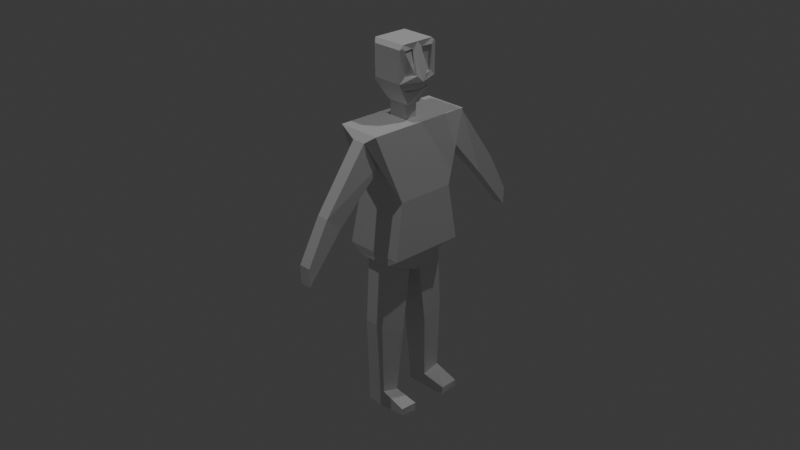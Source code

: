# Source: shopkeep.blend  (saved by Blender 4.0.36; exported with 4.5.12 LTS)
import bpy
from mathutils import Matrix  # noqa: F401  (used for matrix-valued properties, if any)

bpy.ops.wm.read_factory_settings(use_empty=True)
scene = bpy.context.scene
scene.name = 'Scene'

# ---- collections
col_collection = bpy.data.collections.new('Collection'); scene.collection.children.link(col_collection)

# ---- materials (node trees are filled in below, after node groups)
mat_material = bpy.data.materials.new('Material')
mat_material.alpha_threshold = 0.0
mat_material.use_transparent_shadow = False
mat_material.roughness = 0.5
mat_material.line_color = (0.0, 0.0, 0.0, 1.0)
mat_material_001 = bpy.data.materials.new('Material.001')
mat_material_001.use_transparent_shadow = False

# ---- material node trees
mat_material.use_nodes = True; mat_material.node_tree.nodes.clear()
_N = mat_material.node_tree.nodes; _L = mat_material.node_tree.links
n0 = _N.new('ShaderNodeOutputMaterial'); n0.name = 'Material Output'; n0.location = (300, 300)
n1 = _N.new('ShaderNodeBsdfPrincipled'); n1.name = 'Principled BSDF'; n1.location = (10, 300)
n1.inputs[3].default_value = 1.45
_L.new(n1.outputs[0], n0.inputs[0])
n0.is_active_output = True
mat_material_001.use_nodes = True; mat_material_001.node_tree.nodes.clear()
_N = mat_material_001.node_tree.nodes; _L = mat_material_001.node_tree.links
n0 = _N.new('ShaderNodeBsdfPrincipled'); n0.name = 'Principled BSDF'; n0.location = (10, 300)
n0.inputs[3].default_value = 1.45
n1 = _N.new('ShaderNodeOutputMaterial'); n1.name = 'Material Output'; n1.location = (300, 300)
_L.new(n0.outputs[0], n1.inputs[0])
n1.is_active_output = True

# ---- world
world_world = bpy.data.worlds.new('World'); scene.world = world_world
world_world.use_nodes = True; world_world.node_tree.nodes.clear()
_N = world_world.node_tree.nodes; _L = world_world.node_tree.links
n0 = _N.new('ShaderNodeOutputWorld'); n0.name = 'World Output'; n0.location = (300, 300)
n1 = _N.new('ShaderNodeBackground'); n1.name = 'Background'; n1.location = (10, 300)
n1.inputs[0].default_value = (0.05088, 0.05088, 0.05088, 1.0)
_L.new(n1.outputs[0], n0.inputs[0])
n0.is_active_output = True
world_world.color = (0.05088, 0.05088, 0.05088)
world_world.use_sun_shadow = False
world_world.sun_shadow_jitter_overblur = 0.0

# ---- cameras
cam_camera = bpy.data.cameras.new('Camera')
cam_camera.clip_end = 100.0
cam_camera.ortho_scale = 7.314

# ---- lights
light_light = bpy.data.lights.new('Light', 'POINT')
light_light.transmission_factor = 0.0
light_light.use_soft_falloff = False
light_light.energy = 1000.0
light_light.shadow_soft_size = 0.1
light_light.shadow_maximum_resolution = 0.006
light_light.use_absolute_resolution = True
light_light_001 = bpy.data.lights.new('Light.001', 'POINT')
light_light_001.transmission_factor = 0.0
light_light_001.use_soft_falloff = False
light_light_001.energy = 1000.0
light_light_001.shadow_soft_size = 0.1
light_light_001.shadow_maximum_resolution = 0.006
light_light_001.use_absolute_resolution = True

# ---- meshes
me_cube = bpy.data.meshes.new('Cube')
me_cube.from_pydata([(1.0, 1.235, -1.0), (1.0, -1.235, -1.0), (-0.7263, 0.3937, -2.344), (-0.7263, -0.3937, -2.344), (0.7263, 0.3937, -2.344), (0.7263, -0.3937, -2.344), (-1.0, 0.0, -1.0), (1.0, 0.0, 1.0), (-1.0, 0.0, 1.0), (1.45, 0.0, -1.0), (-0.7263, 0.0, -2.344), (0.7263, 0.0, -2.344), (1.355, -0.3204, -0.6767), (0.9803, -0.3079, 0.6768), (1.091, -0.9269, 0.6892), (1.023, -0.9146, -0.6888), (1.023, 0.9146, -0.6888), (1.091, 0.9269, 0.6892), (0.9803, 0.3079, 0.6768), (1.355, 0.3204, -0.6767), (0.8758, -0.3079, 0.665), (1.25, -0.3204, -0.6884), (0.9188, -0.9146, -0.7006), (0.9865, -0.9269, 0.6775), (0.9865, 0.9269, 0.6775), (0.9188, 0.9146, -0.7006), (1.25, 0.3204, -0.6884), (0.8758, 0.3079, 0.665), (-0.8632, 0.8141, -1.672), (-0.8632, -0.8141, -1.672), (0.9452, -0.7457, -1.541), (0.9452, 0.7457, -1.541), (1.145, 0.0, -1.538), (-0.8632, 0.0, -1.672), (-0.9316, -1.024, -1.336), (0.9444, 0.7838, -1.466), (-0.9316, 1.024, -1.336), (0.9444, -0.7838, -1.466), (1.269, 0.0, -1.336), (-0.9316, 0.0, -1.336), (0.9316, -1.024, -1.336), (0.8632, -0.8141, -1.672), (1.088, 0.0, -1.672), (0.8632, 0.8141, -1.672), (0.9316, 1.024, -1.336), (1.212, 0.0, -1.47), (1.075, 0.0, -1.396), (1.008, 0.0, -1.464), (0.8074, -0.7838, -1.392), (0.8082, -0.7457, -1.467), (0.8082, 0.7457, -1.467), (0.8074, 0.7838, -1.392), (1.0, 1.235, 0.7752), (1.0, 1.01, 1.0), (1.046, 1.08, 0.8436), (1.0, -1.01, 1.0), (1.0, -1.235, 0.7752), (1.046, -1.08, 0.8436), (-0.7752, 1.235, 0.7752), (-1.0, 0.751, 0.7412), (-1.0, 0.751, -0.7412), (-0.7752, 1.235, -1.0), (-0.9618, 1.117, -1.188), (-0.7752, -1.235, 0.7752), (-1.0, -0.751, 0.7412), (-0.7752, -1.235, -1.0), (-1.0, -0.751, -0.7412), (-0.9618, -1.117, -1.188), (-1.0, -1.01, 1.0), (-1.0, -1.01, -1.0), (-1.0, 1.01, -1.0), (-1.0, 1.01, 1.0), (-1.0, 0.0, 0.7412), (-1.0, 0.0, -0.7412), (-1.336, 0.0, 0.7412), (-1.336, 0.0, -0.7412), (-1.336, -0.751, 0.7412), (-1.336, -0.751, -0.7412), (-1.336, 0.751, -0.7412), (-1.336, 0.751, 0.7412)], [], [(7, 55, 57, 14, 13), (7, 8, 68, 55), (62, 61, 0, 44, 36), (33, 28, 2, 10), (18, 19, 26, 27), (53, 71, 8, 7), (10, 11, 5, 3), (42, 41, 5, 11), (28, 43, 4, 2), (41, 29, 3, 5), (43, 42, 11, 4), (2, 4, 11, 10), (13, 14, 23, 20), (29, 33, 10, 3), (67, 69, 6, 39, 34), (54, 53, 7, 18, 17), (9, 7, 13, 12), (64, 72, 74, 76), (1, 56, 63, 65), (1, 9, 12, 15), (61, 58, 52, 0), (57, 56, 1, 15, 14), (7, 9, 19, 18), (9, 0, 16, 19), (21, 20, 23, 22), (25, 24, 27, 26), (12, 13, 20, 21), (19, 16, 25, 26), (14, 15, 22, 23), (15, 12, 21, 22), (17, 18, 27, 24), (16, 17, 24, 25), (34, 39, 33, 29), (31, 35, 51, 50), (40, 34, 29, 41), (36, 44, 43, 28), (35, 45, 46, 51), (39, 36, 28, 33), (73, 66, 77, 75), (9, 1, 40, 38), (6, 70, 62, 36, 39), (0, 9, 38, 44), (1, 65, 67, 34, 40), (30, 37, 40, 41), (31, 32, 42, 43), (32, 30, 41, 42), (35, 31, 43, 44), (37, 45, 38, 40), (45, 35, 44, 38), (51, 46, 47, 50), (46, 48, 49, 47), (32, 31, 50, 47), (45, 37, 48, 46), (30, 32, 47, 49), (37, 30, 49, 48), (52, 53, 54), (55, 56, 57), (70, 61, 62), (65, 69, 67), (65, 63, 68, 69), (58, 61, 70, 71), (55, 68, 63, 56), (71, 53, 52, 58), (0, 52, 54, 17, 16), (64, 66, 69, 68), (60, 59, 71, 70), (59, 72, 8, 71), (72, 64, 68, 8), (73, 60, 70, 6), (66, 73, 6, 69), (75, 74, 79, 78), (77, 76, 74, 75), (59, 60, 78, 79), (60, 73, 75, 78), (72, 59, 79, 74), (66, 64, 76, 77)])
_uv = me_cube.uv_layers.new(name='UVMap')
_uv.uv.foreach_set('vector', [0.625, 0.625, 0.625, 0.7272, 0.605, 0.7337, 0.5852, 0.7176, 0.5855, 0.6574, 0.625, 0.625, 0.875, 0.625, 0.875, 0.7272, 0.625, 0.7272, 0.375, 0.25, 0.375, 0.2781, 0.375, 0.5, 0.375, 0.5, 0.375, 0.25, 0.375, 0.125, 0.375, 0.25, 0.375, 0.25, 0.375, 0.125, 0.5855, 0.5926, 0.4145, 0.5938, 0.4145, 0.5938, 0.5855, 0.5926, 0.625, 0.5228, 0.875, 0.5228, 0.875, 0.625, 0.625, 0.625, 0.125, 0.625, 0.375, 0.625, 0.375, 0.75, 0.125, 0.75, 0.375, 0.625, 0.375, 0.75, 0.375, 0.75, 0.375, 0.625, 0.375, 0.25, 0.375, 0.5, 0.375, 0.5, 0.375, 0.25, 0.375, 0.75, 0.375, 1.0, 0.375, 1.0, 0.375, 0.75, 0.375, 0.5, 0.375, 0.625, 0.375, 0.625, 0.375, 0.5, 0.125, 0.5, 0.375, 0.5, 0.375, 0.625, 0.125, 0.625, 0.5855, 0.6574, 0.5852, 0.7176, 0.5852, 0.7176, 0.5855, 0.6574, 0.375, 0.0, 0.375, 0.125, 0.375, 0.125, 0.375, 0.0, 0.375, 0.0, 0.375, 0.02276, 0.375, 0.125, 0.375, 0.125, 0.375, 0.0, 0.605, 0.5163, 0.625, 0.5228, 0.625, 0.625, 0.5855, 0.5926, 0.5852, 0.5324, 0.375, 0.625, 0.625, 0.625, 0.5855, 0.6574, 0.4145, 0.6562, 0.5927, 0.04896, 0.5927, 0.125, 0.5927, 0.125, 0.5927, 0.04896, 0.375, 0.75, 0.5969, 0.75, 0.5969, 0.9719, 0.375, 0.9719, 0.375, 0.75, 0.375, 0.625, 0.4145, 0.6562, 0.4148, 0.7188, 0.375, 0.2781, 0.5969, 0.2781, 0.5969, 0.5, 0.375, 0.5, 0.605, 0.7337, 0.5969, 0.75, 0.375, 0.75, 0.4148, 0.7188, 0.5852, 0.7176, 0.625, 0.625, 0.375, 0.625, 0.4145, 0.5938, 0.5855, 0.5926, 0.375, 0.625, 0.375, 0.5, 0.4148, 0.5312, 0.4145, 0.5938, 0.4145, 0.6562, 0.5855, 0.6574, 0.5852, 0.7176, 0.4148, 0.7188, 0.4148, 0.5312, 0.5852, 0.5324, 0.5855, 0.5926, 0.4145, 0.5938, 0.4145, 0.6562, 0.5855, 0.6574, 0.5855, 0.6574, 0.4145, 0.6562, 0.4145, 0.5938, 0.4148, 0.5312, 0.4148, 0.5312, 0.4145, 0.5938, 0.5852, 0.7176, 0.4148, 0.7188, 0.4148, 0.7188, 0.5852, 0.7176, 0.4148, 0.7188, 0.4145, 0.6562, 0.4145, 0.6562, 0.4148, 0.7188, 0.5852, 0.5324, 0.5855, 0.5926, 0.5855, 0.5926, 0.5852, 0.5324, 0.4148, 0.5312, 0.5852, 0.5324, 0.5852, 0.5324, 0.4148, 0.5312, 0.375, 0.0, 0.375, 0.125, 0.375, 0.125, 0.375, 0.0, 0.375, 0.5208, 0.375, 0.52, 0.375, 0.52, 0.375, 0.5208, 0.375, 0.75, 0.375, 1.0, 0.375, 1.0, 0.375, 0.75, 0.375, 0.25, 0.375, 0.5, 0.375, 0.5, 0.375, 0.25, 0.375, 0.52, 0.375, 0.6255, 0.375, 0.6255, 0.375, 0.52, 0.375, 0.125, 0.375, 0.25, 0.375, 0.25, 0.375, 0.125, 0.4073, 0.125, 0.4073, 0.04896, 0.4073, 0.04896, 0.4073, 0.125, 0.375, 0.625, 0.375, 0.75, 0.375, 0.75, 0.375, 0.625, 0.375, 0.125, 0.375, 0.2272, 0.375, 0.25, 0.375, 0.25, 0.375, 0.125, 0.375, 0.5, 0.375, 0.625, 0.375, 0.625, 0.375, 0.5, 0.375, 0.75, 0.375, 0.9719, 0.375, 1.0, 0.375, 1.0, 0.375, 0.75, 0.375, 0.7292, 0.375, 0.73, 0.375, 0.75, 0.375, 0.75, 0.375, 0.5208, 0.375, 0.6254, 0.375, 0.625, 0.375, 0.5, 0.375, 0.6254, 0.375, 0.7292, 0.375, 0.75, 0.375, 0.625, 0.375, 0.52, 0.375, 0.5208, 0.375, 0.5, 0.375, 0.5, 0.375, 0.73, 0.375, 0.6255, 0.375, 0.625, 0.375, 0.75, 0.375, 0.6255, 0.375, 0.52, 0.375, 0.5, 0.375, 0.625, 0.375, 0.52, 0.375, 0.6255, 0.375, 0.6254, 0.375, 0.5208, 0.375, 0.6255, 0.375, 0.73, 0.375, 0.7292, 0.375, 0.6254, 0.375, 0.6254, 0.375, 0.5208, 0.375, 0.5208, 0.375, 0.6254, 0.375, 0.6255, 0.375, 0.73, 0.375, 0.73, 0.375, 0.6255, 0.375, 0.7292, 0.375, 0.6254, 0.375, 0.6254, 0.375, 0.7292, 0.375, 0.73, 0.375, 0.7292, 0.375, 0.7292, 0.375, 0.73, 0.5969, 0.5, 0.6112, 0.5112, 0.605, 0.5163, 0.6112, 0.7388, 0.5969, 0.75, 0.605, 0.7337, 0.375, 0.2272, 0.375, 0.25, 0.375, 0.25, 0.375, 0.0, 0.375, 0.02276, 0.375, 0.0, 0.375, 0.0, 0.5969, 0.0, 0.625, 0.02276, 0.375, 0.02276, 0.5969, 0.2781, 0.375, 0.2781, 0.375, 0.2272, 0.625, 0.2272, 0.625, 0.75, 0.625, 1.0, 0.5969, 0.9719, 0.5969, 0.75, 0.625, 0.25, 0.625, 0.5, 0.5969, 0.5, 0.5969, 0.2781, 0.375, 0.5, 0.5969, 0.5, 0.605, 0.5163, 0.5852, 0.5324, 0.4148, 0.5312, 0.5927, 0.04896, 0.4073, 0.04896, 0.375, 0.02276, 0.625, 0.02276, 0.4073, 0.201, 0.5927, 0.201, 0.625, 0.2272, 0.375, 0.2272, 0.5927, 0.201, 0.5927, 0.125, 0.625, 0.125, 0.625, 0.2272, 0.5927, 0.125, 0.5927, 0.04896, 0.625, 0.02276, 0.625, 0.125, 0.4073, 0.125, 0.4073, 0.201, 0.375, 0.2272, 0.375, 0.125, 0.4073, 0.04896, 0.4073, 0.125, 0.375, 0.125, 0.375, 0.02276, 0.4073, 0.125, 0.5927, 0.125, 0.5927, 0.201, 0.4073, 0.201, 0.4073, 0.04896, 0.5927, 0.04896, 0.5927, 0.125, 0.4073, 0.125, 0.5927, 0.201, 0.4073, 0.201, 0.4073, 0.201, 0.5927, 0.201, 0.4073, 0.201, 0.4073, 0.125, 0.4073, 0.125, 0.4073, 0.201, 0.5927, 0.125, 0.5927, 0.201, 0.5927, 0.201, 0.5927, 0.125, 0.4073, 0.04896, 0.5927, 0.04896, 0.5927, 0.04896, 0.4073, 0.04896])
me_cube.materials.append(mat_material)
me_cube.use_mirror_vertex_groups = False
me_cube.update()
me_cube_001 = bpy.data.meshes.new('Cube.001')
me_cube_001.from_pydata([(-0.7473, -0.7568, -0.5092), (-1.282, -0.1216, 1.0), (-0.7473, 0.7568, -0.5092), (-1.282, 0.1216, 1.0), (0.7473, -0.7568, -0.5092), (0.09774, -0.1216, 1.0), (0.7473, 0.7568, -0.5092), (0.09774, 0.1216, 1.0), (-0.495, -1.134, 0.668), (-0.495, 1.134, 0.668), (0.495, 1.134, 0.668), (0.495, -1.134, 0.668), (-1.282, -0.1216, 2.153), (-1.282, 0.1216, 2.153), (0.09774, 0.1216, 2.153), (0.09774, -0.1216, 2.153), (-2.24, -0.5794, -2.896), (-2.162, -1.0, 1.0), (-2.162, 1.0, 1.0), (-2.24, 0.5217, -2.896), (1.546, 0.5506, -2.896), (1.0, 1.0, 1.0), (1.0, -1.0, 1.0), (1.546, -0.5506, -2.896), (-0.4383, -1.664, -3.574), (-0.4356, -1.93, -2.733), (-0.4356, 1.93, -2.733), (-0.4383, 1.664, -3.574), (0.4383, 1.664, -3.574), (0.4356, 1.93, -2.733), (0.4356, -1.93, -2.733), (0.4383, -1.664, -3.574), (-0.4376, -2.332, -6.115), (-0.4396, -2.335, -5.068), (-0.4396, 2.335, -5.068), (-0.4376, 2.332, -6.115), (0.4376, 2.332, -6.115), (0.4396, 2.335, -5.068), (0.4396, -2.335, -5.068), (0.4376, -2.332, -6.115), (-2.605, 0.6814, -6.151), (-2.605, -0.7392, -6.151), (1.706, 0.7103, -6.151), (1.706, -0.7103, -6.151), (-1.719, 0.7103, -6.701), (-1.719, -0.7103, -6.701), (0.7103, 0.7103, -6.701), (0.7103, -0.7103, -6.701), (-1.719, 0.0, -7.661), (1.706, 0.0, -6.151), (0.7103, 0.0, -7.661), (-2.605, -0.02887, -6.151), (0.5149, -0.5941, -6.858), (-1.524, -0.5941, -6.858), (-1.524, -0.1162, -7.504), (0.5149, -0.1162, -7.504), (0.5149, 0.5941, -6.858), (0.5149, 0.1162, -7.504), (-1.524, 0.1162, -7.504), (-1.524, 0.5941, -6.858), (-1.279, -0.7218, -10.7), (0.2706, -0.7218, -10.7), (0.5149, -0.2686, -11.34), (-1.524, -0.2686, -11.34), (0.2706, 0.7218, -10.7), (0.5149, 0.2686, -11.34), (-1.279, 0.7218, -10.7), (-1.524, 0.2686, -11.34), (-1.244, -0.6859, -14.93), (0.2352, -0.6859, -14.93), (0.2352, -0.3512, -15.22), (-1.244, -0.3512, -15.22), (0.2352, 0.6859, -14.93), (0.2352, 0.3512, -15.22), (-1.244, 0.6859, -14.93), (-1.244, 0.3512, -15.22), (-1.244, -0.6859, -15.95), (0.2352, -0.6859, -15.95), (0.1972, -0.38, -15.89), (-1.244, -0.3512, -16.01), (0.2352, 0.6859, -15.95), (0.1972, 0.3224, -15.89), (-1.244, 0.6859, -15.95), (-1.244, 0.3512, -16.01), (2.104, -0.6859, -15.37), (2.104, -0.3512, -15.42), (2.104, 0.6859, -15.37), (2.104, 0.3512, -15.42), (2.104, -0.6859, -15.75), (2.142, -0.38, -15.86), (2.104, 0.6859, -15.75), (2.142, 0.3224, -15.86)], [], [(16, 17, 18, 19), (2, 9, 26, 27), (20, 21, 22, 23), (9, 10, 29, 26), (16, 19, 40, 51, 41), (5, 7, 14, 15), (1, 3, 18, 17), (3, 7, 21, 18), (7, 5, 22, 21), (5, 1, 17, 22), (14, 13, 12, 15), (3, 1, 12, 13), (1, 5, 15, 12), (7, 3, 13, 14), (0, 8, 17, 16), (9, 2, 19, 18), (2, 6, 20, 19), (10, 9, 18, 21), (6, 10, 21, 20), (11, 4, 23, 22), (4, 0, 16, 23), (8, 11, 22, 17), (30, 25, 33, 38), (25, 24, 32, 33), (0, 4, 31, 24), (10, 6, 28, 29), (6, 2, 27, 28), (8, 0, 24, 25), (11, 8, 25, 30), (4, 11, 30, 31), (35, 34, 37, 36), (39, 38, 33, 32), (31, 30, 38, 39), (26, 29, 37, 34), (27, 26, 34, 35), (24, 31, 39, 32), (29, 28, 36, 37), (28, 27, 35, 36), (40, 42, 46, 44), (20, 23, 43, 49, 42), (23, 16, 41, 43), (19, 20, 42, 40), (43, 41, 45, 47), (53, 54, 63, 60), (56, 57, 65, 64), (49, 43, 47, 50), (49, 50, 46, 42), (51, 40, 44, 48), (51, 48, 45, 41), (47, 45, 53, 52), (45, 48, 54, 53), (48, 50, 55, 54), (50, 47, 52, 55), (46, 50, 57, 56), (50, 48, 58, 57), (48, 44, 59, 58), (44, 46, 56, 59), (64, 65, 73, 72), (65, 67, 75, 73), (58, 59, 66, 67), (52, 53, 60, 61), (59, 56, 64, 66), (54, 55, 62, 63), (55, 52, 61, 62), (57, 58, 67, 65), (73, 75, 83, 81), (80, 72, 86, 90), (60, 63, 71, 68), (61, 60, 68, 69), (67, 66, 74, 75), (66, 64, 72, 74), (63, 62, 70, 71), (62, 61, 69, 70), (77, 76, 79, 78), (80, 81, 83, 82), (70, 69, 84, 85), (68, 71, 79, 76), (69, 68, 76, 77), (75, 74, 82, 83), (74, 72, 80, 82), (71, 70, 78, 79), (85, 84, 88, 89), (86, 87, 91, 90), (77, 78, 89, 88), (72, 73, 87, 86), (69, 77, 88, 84), (81, 80, 90, 91), (73, 81, 91, 87), (78, 70, 85, 89)])
_uv = me_cube_001.uv_layers.new(name='UVMap')
_uv.uv.foreach_set('vector', [0.375, 0.0, 0.625, 0.0, 0.625, 0.25, 0.375, 0.25, 0.4138, 0.3257, 0.5862, 0.3257, 0.5862, 0.3257, 0.4138, 0.3257, 0.375, 0.5, 0.625, 0.5, 0.625, 0.75, 0.375, 0.75, 0.5862, 0.3257, 0.5862, 0.4243, 0.5862, 0.4243, 0.5862, 0.3257, 0.375, 0.0, 0.375, 0.25, 0.375, 0.25, 0.375, 0.125, 0.375, 0.0, 0.664, 0.711, 0.664, 0.539, 0.664, 0.539, 0.664, 0.711, 0.836, 0.711, 0.836, 0.539, 0.875, 0.5, 0.875, 0.75, 0.836, 0.539, 0.664, 0.539, 0.625, 0.5, 0.875, 0.5, 0.664, 0.539, 0.664, 0.711, 0.625, 0.75, 0.625, 0.5, 0.664, 0.711, 0.836, 0.711, 0.875, 0.75, 0.625, 0.75, 0.664, 0.539, 0.836, 0.539, 0.836, 0.711, 0.664, 0.711, 0.836, 0.539, 0.836, 0.711, 0.836, 0.711, 0.836, 0.539, 0.836, 0.711, 0.664, 0.711, 0.664, 0.711, 0.836, 0.711, 0.664, 0.539, 0.836, 0.539, 0.836, 0.539, 0.664, 0.539, 0.4138, 0.9243, 0.5862, 0.9243, 0.625, 1.0, 0.375, 1.0, 0.5862, 0.3257, 0.4138, 0.3257, 0.375, 0.25, 0.625, 0.25, 0.4138, 0.3257, 0.4138, 0.4243, 0.375, 0.5, 0.375, 0.25, 0.5862, 0.4243, 0.5862, 0.3257, 0.625, 0.25, 0.625, 0.5, 0.4138, 0.4243, 0.5862, 0.4243, 0.625, 0.5, 0.375, 0.5, 0.5862, 0.8257, 0.4138, 0.8257, 0.375, 0.75, 0.625, 0.75, 0.4138, 0.8257, 0.4138, 0.9243, 0.375, 1.0, 0.375, 0.75, 0.5862, 0.9243, 0.5862, 0.8257, 0.625, 0.75, 0.625, 1.0, 0.5862, 0.8257, 0.5862, 0.9243, 0.5862, 0.9243, 0.5862, 0.8257, 0.5862, 0.9243, 0.4138, 0.9243, 0.4138, 0.9243, 0.5862, 0.9243, 0.4138, 0.9243, 0.4138, 0.8257, 0.4138, 0.8257, 0.4138, 0.9243, 0.5862, 0.4243, 0.4138, 0.4243, 0.4138, 0.4243, 0.5862, 0.4243, 0.4138, 0.4243, 0.4138, 0.3257, 0.4138, 0.3257, 0.4138, 0.4243, 0.5862, 0.9243, 0.4138, 0.9243, 0.4138, 0.9243, 0.5862, 0.9243, 0.5862, 0.8257, 0.5862, 0.9243, 0.5862, 0.9243, 0.5862, 0.8257, 0.4138, 0.8257, 0.5862, 0.8257, 0.5862, 0.8257, 0.4138, 0.8257, 0.4138, 0.3257, 0.5862, 0.3257, 0.5862, 0.4243, 0.4138, 0.4243, 0.4138, 0.8257, 0.5862, 0.8257, 0.5862, 0.9243, 0.4138, 0.9243, 0.4138, 0.8257, 0.5862, 0.8257, 0.5862, 0.8257, 0.4138, 0.8257, 0.5862, 0.3257, 0.5862, 0.4243, 0.5862, 0.4243, 0.5862, 0.3257, 0.4138, 0.3257, 0.5862, 0.3257, 0.5862, 0.3257, 0.4138, 0.3257, 0.4138, 0.9243, 0.4138, 0.8257, 0.4138, 0.8257, 0.4138, 0.9243, 0.5862, 0.4243, 0.4138, 0.4243, 0.4138, 0.4243, 0.5862, 0.4243, 0.4138, 0.4243, 0.4138, 0.3257, 0.4138, 0.3257, 0.4138, 0.4243, 0.375, 0.25, 0.375, 0.5, 0.375, 0.5, 0.375, 0.25, 0.375, 0.5, 0.375, 0.75, 0.375, 0.75, 0.375, 0.625, 0.375, 0.5, 0.375, 0.75, 0.375, 1.0, 0.375, 1.0, 0.375, 0.75, 0.375, 0.25, 0.375, 0.5, 0.375, 0.5, 0.375, 0.25, 0.375, 0.75, 0.375, 1.0, 0.375, 1.0, 0.375, 0.75, 0.3137, 0.8108, 0.06135, 0.1548, 0.06135, 0.1548, 0.3137, 0.8108, 0.3137, 0.3926, 0.06135, 0.07304, 0.06135, 0.07304, 0.3137, 0.3926, 0.375, 0.625, 0.375, 0.75, 0.375, 0.75, 0.0, 0.0, 0.375, 0.625, 0.0, 0.0, 0.375, 0.5, 0.375, 0.5, 0.375, 0.125, 0.375, 0.25, 0.375, 0.25, 0.0, 0.0, 0.375, 0.125, 0.0, 0.0, 0.375, 1.0, 0.375, 1.0, 0.375, 0.75, 0.375, 1.0, 0.3137, 0.8108, 0.3137, 0.6529, 0.375, 1.0, 0.0, 0.0, 0.06135, 0.1548, 0.3137, 0.8108, 0.0, 0.0, 0.0, 0.0, 0.06135, 0.1314, 0.06135, 0.1548, 0.0, 0.0, 0.375, 0.75, 0.3137, 0.6529, 0.06135, 0.1314, 0.375, 0.5, 0.0, 0.0, 0.06135, 0.07304, 0.3137, 0.3926, 0.0, 0.0, 0.0, 0.0, 0.06135, 0.04965, 0.06135, 0.07304, 0.0, 0.0, 0.375, 0.25, 0.3137, 0.2347, 0.06135, 0.04965, 0.375, 0.25, 0.375, 0.5, 0.3137, 0.3926, 0.3137, 0.2347, 0.3137, 0.3926, 0.06135, 0.07304, 0.06135, 0.07304, 0.3137, 0.3926, 0.06135, 0.07304, 0.06135, 0.04965, 0.06135, 0.04965, 0.06135, 0.07304, 0.06135, 0.04965, 0.3137, 0.2347, 0.3137, 0.2347, 0.06135, 0.04965, 0.3137, 0.6529, 0.3137, 0.8108, 0.3137, 0.8108, 0.3137, 0.6529, 0.3137, 0.2347, 0.3137, 0.3926, 0.3137, 0.3926, 0.3137, 0.2347, 0.06135, 0.1548, 0.06135, 0.1314, 0.06135, 0.1314, 0.06135, 0.1548, 0.06135, 0.1314, 0.3137, 0.6529, 0.3137, 0.6529, 0.06135, 0.1314, 0.06135, 0.07304, 0.06135, 0.04965, 0.06135, 0.04965, 0.06135, 0.07304, 0.06135, 0.07304, 0.06135, 0.04965, 0.06135, 0.04965, 0.06135, 0.07304, 0.3137, 0.3926, 0.3137, 0.3926, 0.3137, 0.3926, 0.3137, 0.3926, 0.3137, 0.8108, 0.06135, 0.1548, 0.06135, 0.1548, 0.3137, 0.8108, 0.3137, 0.6529, 0.3137, 0.8108, 0.3137, 0.8108, 0.3137, 0.6529, 0.06135, 0.04965, 0.3137, 0.2347, 0.3137, 0.2347, 0.06135, 0.04965, 0.3137, 0.2347, 0.3137, 0.3926, 0.3137, 0.3926, 0.3137, 0.2347, 0.06135, 0.1548, 0.06135, 0.1314, 0.06135, 0.1314, 0.06135, 0.1548, 0.06135, 0.1314, 0.3137, 0.6529, 0.3137, 0.6529, 0.06135, 0.1314, 0.3137, 0.6529, 0.3137, 0.8108, 0.06135, 0.1548, 0.06135, 0.1314, 0.3137, 0.3926, 0.06135, 0.07304, 0.06135, 0.04965, 0.3137, 0.2347, 0.06135, 0.1314, 0.3137, 0.6529, 0.3137, 0.6529, 0.06135, 0.1314, 0.3137, 0.8108, 0.06135, 0.1548, 0.06135, 0.1548, 0.3137, 0.8108, 0.3137, 0.6529, 0.3137, 0.8108, 0.3137, 0.8108, 0.3137, 0.6529, 0.06135, 0.04965, 0.3137, 0.2347, 0.3137, 0.2347, 0.06135, 0.04965, 0.3137, 0.2347, 0.3137, 0.3926, 0.3137, 0.3926, 0.3137, 0.2347, 0.06135, 0.1548, 0.06135, 0.1314, 0.06135, 0.1314, 0.06135, 0.1548, 0.06135, 0.1314, 0.3137, 0.6529, 0.3137, 0.6529, 0.06135, 0.1314, 0.3137, 0.3926, 0.06135, 0.07304, 0.06135, 0.07304, 0.3137, 0.3926, 0.3137, 0.6529, 0.06135, 0.1314, 0.06135, 0.1314, 0.3137, 0.6529, 0.3137, 0.3926, 0.06135, 0.07304, 0.06135, 0.07304, 0.3137, 0.3926, 0.3137, 0.6529, 0.3137, 0.6529, 0.3137, 0.6529, 0.3137, 0.6529, 0.06135, 0.07304, 0.3137, 0.3926, 0.3137, 0.3926, 0.06135, 0.07304, 0.06135, 0.07304, 0.06135, 0.07304, 0.06135, 0.07304, 0.06135, 0.07304, 0.06135, 0.1314, 0.06135, 0.1314, 0.06135, 0.1314, 0.06135, 0.1314])
me_cube_001.materials.append(mat_material_001)
me_cube_001.update()

# ---- objects
ob_cube = bpy.data.objects.new('Cube', me_cube)
ob_light = bpy.data.objects.new('Light', light_light)
ob_camera = bpy.data.objects.new('Camera', cam_camera)
ob_cube_001 = bpy.data.objects.new('Cube.001', me_cube_001)
ob_light_001 = bpy.data.objects.new('Light.001', light_light_001)

# ---- transforms, parenting, visibility, modifiers, constraints
ob_cube.location = (0.07344, -0.01168, 1.732)
ob_cube.scale = (0.1856, 0.1856, 0.1856)
ob_cube.lock_rotations_4d = False
ob_cube.empty_display_type = 'ARROWS'
ob_cube.lineart.crease_threshold = 0.0
ob_light.location = (4.076, 2.911, 12.26)
ob_light.rotation_euler = (0.6503, 0.05522, 1.866)
ob_light.lock_rotations_4d = False
ob_light.empty_display_type = 'ARROWS'
ob_light.color = (0.0, 0.0, 0.0, 0.0)
ob_light.lineart.crease_threshold = 0.0
ob_camera.location = (7.359, -6.926, 4.958)
ob_camera.rotation_euler = (1.109, 0.0, 0.8149)
ob_camera.lock_rotations_4d = False
ob_camera.empty_display_type = 'ARROWS'
ob_camera.color = (0.0, 0.0, 0.0, 0.0)
ob_camera.display_type = 'WIRE'
ob_camera.lineart.crease_threshold = 0.0
ob_cube_001.location = (0.155, -0.008026, 0.9482)
ob_cube_001.scale = (0.1506, 0.5753, 0.1856)
ob_light_001.location = (-0.2203, -5.021, 13.58)
ob_light_001.rotation_euler = (0.6503, 0.05522, 1.866)
ob_light_001.lock_rotations_4d = False
ob_light_001.empty_display_type = 'ARROWS'
ob_light_001.color = (0.0, 0.0, 0.0, 0.0)
ob_light_001.lineart.crease_threshold = 0.0

# ---- collection membership
col_collection.objects.link(ob_cube)
col_collection.objects.link(ob_light)
col_collection.objects.link(ob_camera)
col_collection.objects.link(ob_cube_001)
col_collection.objects.link(ob_light_001)

# ---- scene / render settings (as saved in the file)
scene.camera = ob_camera
scene.frame_start = 1; scene.frame_end = 250; scene.frame_set(1)
scene.render.engine = 'BLENDER_EEVEE_NEXT'
scene.cycles.sampling_pattern = 'TABULATED_SOBOL'
bpy.context.view_layer.update()
